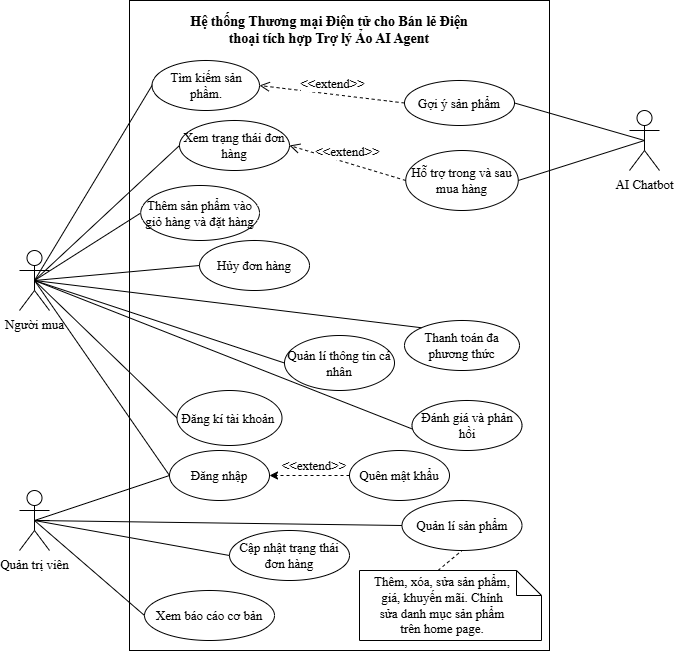

The diagram above was exported from draw.io. Its source (the exported page's mxGraphModel, read from the mxfile embedded in the PNG):
<mxGraphModel dx="1653" dy="789" grid="1" gridSize="10" guides="1" tooltips="1" connect="1" arrows="1" fold="1" page="1" pageScale="1" pageWidth="1400" pageHeight="1200" math="0" shadow="0">
  <root>
    <mxCell id="0" />
    <mxCell id="1" parent="0" />
    <mxCell id="BaS260XdXY-Q0ZcR8JcP-1" parent="1" style="verticalLabelPosition=bottom;verticalAlign=top;html=1;shape=mxgraph.basic.rect;fillColor2=none;strokeWidth=1;size=20;indent=5;fontFamily=Times New Roman;fontSize=13;" value="" vertex="1">
      <mxGeometry height="650" width="420" x="520" y="210" as="geometry" />
    </mxCell>
    <mxCell id="BaS260XdXY-Q0ZcR8JcP-2" parent="1" style="text;html=1;align=center;verticalAlign=middle;whiteSpace=wrap;rounded=0;fontFamily=Times New Roman;fontSize=13;" value="&lt;p data-pm-slice=&quot;1 1 []&quot; style=&quot;&quot;&gt;&lt;font size=&quot;1&quot; style=&quot;&quot;&gt;&lt;b style=&quot;font-size: 14px;&quot;&gt;Hệ thống Thương mại Điện tử cho Bán lẻ Điện thoại tích hợp Trợ lý Ảo AI Agent&lt;/b&gt;&lt;/font&gt;&lt;/p&gt;" vertex="1">
      <mxGeometry height="20" width="300" x="570" y="230" as="geometry" />
    </mxCell>
    <mxCell id="BaS260XdXY-Q0ZcR8JcP-3" edge="1" parent="1" source="BaS260XdXY-Q0ZcR8JcP-4" style="rounded=0;orthogonalLoop=1;jettySize=auto;html=1;exitX=0.5;exitY=0.5;exitDx=0;exitDy=0;exitPerimeter=0;entryX=0;entryY=0.5;entryDx=0;entryDy=0;endArrow=none;endFill=0;fontFamily=Times New Roman;fontSize=13;" target="BaS260XdXY-Q0ZcR8JcP-12">
      <mxGeometry relative="1" as="geometry" />
    </mxCell>
    <mxCell id="BaS260XdXY-Q0ZcR8JcP-4" parent="1" style="shape=umlActor;verticalLabelPosition=bottom;verticalAlign=top;html=1;outlineConnect=0;fontFamily=Times New Roman;fontSize=13;" value="Người mua" vertex="1">
      <mxGeometry height="60" width="30" x="410" y="460" as="geometry" />
    </mxCell>
    <mxCell id="BaS260XdXY-Q0ZcR8JcP-5" parent="1" style="shape=umlActor;verticalLabelPosition=bottom;verticalAlign=top;html=1;outlineConnect=0;fontFamily=Times New Roman;fontSize=13;" value="Quản trị viên" vertex="1">
      <mxGeometry height="60" width="30" x="410" y="700" as="geometry" />
    </mxCell>
    <mxCell id="BaS260XdXY-Q0ZcR8JcP-7" edge="1" parent="1" source="BaS260XdXY-Q0ZcR8JcP-10" style="edgeStyle=none;rounded=0;orthogonalLoop=1;jettySize=auto;html=1;exitX=0.5;exitY=0.5;exitDx=0;exitDy=0;exitPerimeter=0;entryX=1;entryY=0.5;entryDx=0;entryDy=0;endArrow=none;endFill=0;fontFamily=Times New Roman;fontSize=13;" target="BaS260XdXY-Q0ZcR8JcP-28">
      <mxGeometry relative="1" as="geometry" />
    </mxCell>
    <mxCell id="BaS260XdXY-Q0ZcR8JcP-8" edge="1" parent="1" source="BaS260XdXY-Q0ZcR8JcP-10" style="edgeStyle=none;rounded=0;orthogonalLoop=1;jettySize=auto;html=1;exitX=0.5;exitY=0.5;exitDx=0;exitDy=0;exitPerimeter=0;entryX=1;entryY=0.5;entryDx=0;entryDy=0;endArrow=none;endFill=0;fontFamily=Times New Roman;fontSize=13;" target="BaS260XdXY-Q0ZcR8JcP-25">
      <mxGeometry relative="1" as="geometry" />
    </mxCell>
    <mxCell id="BaS260XdXY-Q0ZcR8JcP-10" parent="1" style="shape=umlActor;verticalLabelPosition=bottom;verticalAlign=top;html=1;outlineConnect=0;fontFamily=Times New Roman;fontSize=13;" value="AI Chatbot" vertex="1">
      <mxGeometry height="60" width="30" x="1020" y="320" as="geometry" />
    </mxCell>
    <mxCell id="BaS260XdXY-Q0ZcR8JcP-11" parent="1" style="ellipse;whiteSpace=wrap;html=1;fontFamily=Times New Roman;fontSize=13;" value="Đăng nhập" vertex="1">
      <mxGeometry height="50" width="100" x="560" y="660" as="geometry" />
    </mxCell>
    <mxCell id="BaS260XdXY-Q0ZcR8JcP-12" parent="1" style="ellipse;whiteSpace=wrap;html=1;fontFamily=Times New Roman;fontSize=13;" value="Đăng kí tài khoản&amp;nbsp;" vertex="1">
      <mxGeometry height="55" width="105" x="567.5" y="600" as="geometry" />
    </mxCell>
    <mxCell id="BaS260XdXY-Q0ZcR8JcP-13" edge="1" parent="1" source="BaS260XdXY-Q0ZcR8JcP-4" style="rounded=0;orthogonalLoop=1;jettySize=auto;html=1;exitX=0.5;exitY=0.5;exitDx=0;exitDy=0;exitPerimeter=0;entryX=0;entryY=0.5;entryDx=0;entryDy=0;endArrow=none;endFill=0;fontFamily=Times New Roman;fontSize=13;" target="BaS260XdXY-Q0ZcR8JcP-11">
      <mxGeometry relative="1" as="geometry">
        <mxPoint x="435" y="360" as="sourcePoint" />
        <mxPoint x="575" y="320" as="targetPoint" />
      </mxGeometry>
    </mxCell>
    <mxCell id="BaS260XdXY-Q0ZcR8JcP-14" edge="1" parent="1" source="BaS260XdXY-Q0ZcR8JcP-11" style="edgeStyle=none;rounded=0;orthogonalLoop=1;jettySize=auto;html=1;exitX=0;exitY=0.5;exitDx=0;exitDy=0;endArrow=none;endFill=0;entryX=0.5;entryY=0.5;entryDx=0;entryDy=0;entryPerimeter=0;fontFamily=Times New Roman;fontSize=13;" target="BaS260XdXY-Q0ZcR8JcP-5">
      <mxGeometry relative="1" as="geometry">
        <mxPoint x="812.573593128807" y="691.2132034355964" as="sourcePoint" />
      </mxGeometry>
    </mxCell>
    <mxCell id="BaS260XdXY-Q0ZcR8JcP-15" parent="1" style="ellipse;whiteSpace=wrap;html=1;fontFamily=Times New Roman;fontSize=13;" value="Quản lí thông tin cá nhân" vertex="1">
      <mxGeometry height="55" width="110" x="675" y="545" as="geometry" />
    </mxCell>
    <mxCell id="BaS260XdXY-Q0ZcR8JcP-16" parent="1" style="ellipse;whiteSpace=wrap;html=1;fontFamily=Times New Roman;fontSize=13;" value="Tìm kiếm sản phầm." vertex="1">
      <mxGeometry height="50" width="107.5" x="542.5" y="270" as="geometry" />
    </mxCell>
    <mxCell id="BaS260XdXY-Q0ZcR8JcP-17" parent="1" style="ellipse;whiteSpace=wrap;html=1;fontFamily=Times New Roman;fontSize=13;" value="Thanh toán đa phương thức" vertex="1">
      <mxGeometry height="50" width="115" x="795" y="530" as="geometry" />
    </mxCell>
    <mxCell id="BaS260XdXY-Q0ZcR8JcP-18" edge="1" parent="1" source="BaS260XdXY-Q0ZcR8JcP-19" style="edgeStyle=none;rounded=0;orthogonalLoop=1;jettySize=auto;html=1;exitX=0;exitY=0.5;exitDx=0;exitDy=0;entryX=0.5;entryY=0.5;entryDx=0;entryDy=0;entryPerimeter=0;endArrow=none;endFill=0;fontFamily=Times New Roman;fontSize=13;" target="BaS260XdXY-Q0ZcR8JcP-4">
      <mxGeometry relative="1" as="geometry">
        <mxPoint x="420" y="490" as="targetPoint" />
      </mxGeometry>
    </mxCell>
    <mxCell id="BaS260XdXY-Q0ZcR8JcP-19" parent="1" style="ellipse;whiteSpace=wrap;html=1;fontFamily=Times New Roman;fontSize=13;" value="Thêm sản phẩm vào giỏ hàng và đặt hàng" vertex="1">
      <mxGeometry height="55" width="118.75" x="531.25" y="395" as="geometry" />
    </mxCell>
    <mxCell id="BaS260XdXY-Q0ZcR8JcP-20" parent="1" style="ellipse;whiteSpace=wrap;html=1;fontFamily=Times New Roman;fontSize=13;" value="Xem trạng thái đơn hàng" vertex="1">
      <mxGeometry height="50" width="110" x="570" y="330" as="geometry" />
    </mxCell>
    <mxCell id="BaS260XdXY-Q0ZcR8JcP-21" edge="1" parent="1" source="BaS260XdXY-Q0ZcR8JcP-22" style="edgeStyle=none;rounded=0;orthogonalLoop=1;jettySize=auto;html=1;exitX=0.5;exitY=1;exitDx=0;exitDy=0;endArrow=none;endFill=0;entryX=0.5;entryY=0.5;entryDx=0;entryDy=0;entryPerimeter=0;fontFamily=Times New Roman;fontSize=13;" target="BaS260XdXY-Q0ZcR8JcP-4">
      <mxGeometry relative="1" as="geometry">
        <mxPoint x="420" y="350" as="targetPoint" />
      </mxGeometry>
    </mxCell>
    <mxCell id="BaS260XdXY-Q0ZcR8JcP-22" parent="1" style="ellipse;whiteSpace=wrap;html=1;fontFamily=Times New Roman;fontSize=13;" value="Đánh giá và phản hồi" vertex="1">
      <mxGeometry height="50" width="110" x="802.5" y="610" as="geometry" />
    </mxCell>
    <mxCell id="BaS260XdXY-Q0ZcR8JcP-23" edge="1" parent="1" source="BaS260XdXY-Q0ZcR8JcP-4" style="rounded=0;orthogonalLoop=1;jettySize=auto;html=1;exitX=0.5;exitY=0.5;exitDx=0;exitDy=0;exitPerimeter=0;entryX=0;entryY=0.5;entryDx=0;entryDy=0;endArrow=none;endFill=0;fontFamily=Times New Roman;fontSize=13;" target="BaS260XdXY-Q0ZcR8JcP-15">
      <mxGeometry relative="1" as="geometry">
        <mxPoint x="435" y="360" as="sourcePoint" />
        <mxPoint x="550" y="640" as="targetPoint" />
      </mxGeometry>
    </mxCell>
    <mxCell id="BaS260XdXY-Q0ZcR8JcP-24" edge="1" parent="1" source="BaS260XdXY-Q0ZcR8JcP-4" style="rounded=0;orthogonalLoop=1;jettySize=auto;html=1;exitX=0.5;exitY=0.5;exitDx=0;exitDy=0;exitPerimeter=0;entryX=0;entryY=0;entryDx=0;entryDy=0;endArrow=none;endFill=0;fontFamily=Times New Roman;fontSize=13;" target="BaS260XdXY-Q0ZcR8JcP-17">
      <mxGeometry relative="1" as="geometry">
        <mxPoint x="450" y="350" as="sourcePoint" />
        <mxPoint x="558" y="498" as="targetPoint" />
      </mxGeometry>
    </mxCell>
    <mxCell id="BaS260XdXY-Q0ZcR8JcP-25" parent="1" style="ellipse;whiteSpace=wrap;html=1;fontFamily=Times New Roman;fontSize=13;" value="&lt;font style=&quot;font-size: 13px;&quot;&gt;Gợi ý sản phẩm&lt;/font&gt;" vertex="1">
      <mxGeometry height="45" width="110" x="795" y="290" as="geometry" />
    </mxCell>
    <mxCell id="BaS260XdXY-Q0ZcR8JcP-26" edge="1" parent="1" source="BaS260XdXY-Q0ZcR8JcP-25" style="html=1;verticalAlign=bottom;endArrow=open;dashed=1;endSize=8;curved=0;rounded=0;entryX=1;entryY=0.5;entryDx=0;entryDy=0;exitX=0;exitY=0.5;exitDx=0;exitDy=0;fontFamily=Times New Roman;fontSize=13;" target="BaS260XdXY-Q0ZcR8JcP-16" value="&amp;lt;&amp;lt;extend&amp;gt;&amp;gt;">
      <mxGeometry relative="1" as="geometry">
        <mxPoint x="830" y="380" as="sourcePoint" />
        <mxPoint x="750" y="380" as="targetPoint" />
      </mxGeometry>
    </mxCell>
    <mxCell id="BaS260XdXY-Q0ZcR8JcP-28" parent="1" style="ellipse;whiteSpace=wrap;html=1;fontFamily=Times New Roman;fontSize=13;" value="Hỗ trợ trong và sau mua hàng" vertex="1">
      <mxGeometry height="60" width="112.5" x="796.25" y="360" as="geometry" />
    </mxCell>
    <mxCell id="BaS260XdXY-Q0ZcR8JcP-30" edge="1" parent="1" source="BaS260XdXY-Q0ZcR8JcP-28" style="html=1;verticalAlign=bottom;endArrow=open;dashed=1;endSize=8;curved=0;rounded=0;entryX=1;entryY=0.5;entryDx=0;entryDy=0;exitX=0;exitY=0.5;exitDx=0;exitDy=0;fontFamily=Times New Roman;fontSize=13;" target="BaS260XdXY-Q0ZcR8JcP-20" value="&amp;lt;&amp;lt;extend&amp;gt;&amp;gt;">
      <mxGeometry relative="1" as="geometry">
        <mxPoint x="815" y="313" as="sourcePoint" />
        <mxPoint x="670" y="315" as="targetPoint" />
      </mxGeometry>
    </mxCell>
    <mxCell id="BaS260XdXY-Q0ZcR8JcP-31" edge="1" parent="1" source="BaS260XdXY-Q0ZcR8JcP-16" style="edgeStyle=none;rounded=0;orthogonalLoop=1;jettySize=auto;html=1;exitX=0;exitY=0.5;exitDx=0;exitDy=0;entryX=0.5;entryY=0.5;entryDx=0;entryDy=0;entryPerimeter=0;endArrow=none;endFill=0;fontFamily=Times New Roman;fontSize=13;" target="BaS260XdXY-Q0ZcR8JcP-4">
      <mxGeometry relative="1" as="geometry" />
    </mxCell>
    <mxCell id="BaS260XdXY-Q0ZcR8JcP-32" edge="1" parent="1" source="BaS260XdXY-Q0ZcR8JcP-20" style="edgeStyle=none;rounded=0;orthogonalLoop=1;jettySize=auto;html=1;exitX=0;exitY=0.5;exitDx=0;exitDy=0;entryX=0.5;entryY=0.5;entryDx=0;entryDy=0;entryPerimeter=0;endArrow=none;endFill=0;fontFamily=Times New Roman;fontSize=13;" target="BaS260XdXY-Q0ZcR8JcP-4">
      <mxGeometry relative="1" as="geometry" />
    </mxCell>
    <mxCell id="BaS260XdXY-Q0ZcR8JcP-33" parent="1" style="shape=note2;boundedLbl=1;whiteSpace=wrap;html=1;size=25;verticalAlign=top;align=center;fontFamily=Times New Roman;fontSize=13;" value="" vertex="1">
      <mxGeometry height="70" width="182" x="750" y="780" as="geometry" />
    </mxCell>
    <mxCell id="BaS260XdXY-Q0ZcR8JcP-34" edge="1" parent="1" source="BaS260XdXY-Q0ZcR8JcP-35" style="edgeStyle=none;rounded=0;orthogonalLoop=1;jettySize=auto;html=1;exitX=0;exitY=0.5;exitDx=0;exitDy=0;entryX=0.5;entryY=0.5;entryDx=0;entryDy=0;entryPerimeter=0;endArrow=none;endFill=0;fontFamily=Times New Roman;fontSize=13;" target="BaS260XdXY-Q0ZcR8JcP-5">
      <mxGeometry relative="1" as="geometry">
        <mxPoint x="440" y="740" as="targetPoint" />
      </mxGeometry>
    </mxCell>
    <mxCell id="BaS260XdXY-Q0ZcR8JcP-35" parent="1" style="ellipse;whiteSpace=wrap;html=1;fontFamily=Times New Roman;fontSize=13;" value="Quản lí sản phẩm" vertex="1">
      <mxGeometry height="50" width="120" x="792.5" y="710" as="geometry" />
    </mxCell>
    <mxCell id="BaS260XdXY-Q0ZcR8JcP-36" edge="1" parent="1" source="BaS260XdXY-Q0ZcR8JcP-33" style="edgeStyle=none;rounded=0;orthogonalLoop=1;jettySize=auto;html=1;exitX=0;exitY=0;exitDx=78.5;exitDy=0;entryX=0.5;entryY=1;entryDx=0;entryDy=0;endArrow=none;endFill=0;dashed=1;fontFamily=Times New Roman;fontSize=13;exitPerimeter=0;" target="BaS260XdXY-Q0ZcR8JcP-35">
      <mxGeometry relative="1" as="geometry" />
    </mxCell>
    <mxCell id="BaS260XdXY-Q0ZcR8JcP-37" parent="1" style="text;html=1;align=center;verticalAlign=middle;whiteSpace=wrap;rounded=0;fontFamily=Times New Roman;fontSize=13;" value="Thêm, xóa, sửa sản phẩm, giá, khuyến mãi. Chỉnh sửa danh mục sản phẩm trên home page." vertex="1">
      <mxGeometry height="50" width="142" x="761.75" y="790" as="geometry" />
    </mxCell>
    <mxCell id="BaS260XdXY-Q0ZcR8JcP-38" parent="1" style="ellipse;whiteSpace=wrap;html=1;fontFamily=Times New Roman;fontSize=13;" value="Xem báo cáo cơ bản" vertex="1">
      <mxGeometry height="50" width="130" x="535" y="800" as="geometry" />
    </mxCell>
    <mxCell id="BaS260XdXY-Q0ZcR8JcP-39" edge="1" parent="1" source="BaS260XdXY-Q0ZcR8JcP-38" style="edgeStyle=none;rounded=0;orthogonalLoop=1;jettySize=auto;html=1;exitX=0;exitY=0.5;exitDx=0;exitDy=0;entryX=0.5;entryY=0.5;entryDx=0;entryDy=0;entryPerimeter=0;endArrow=none;endFill=0;fontFamily=Times New Roman;fontSize=13;" target="BaS260XdXY-Q0ZcR8JcP-5">
      <mxGeometry relative="1" as="geometry" />
    </mxCell>
    <mxCell id="BaS260XdXY-Q0ZcR8JcP-40" edge="1" parent="1" source="BaS260XdXY-Q0ZcR8JcP-5" style="edgeStyle=none;rounded=0;orthogonalLoop=1;jettySize=auto;html=1;exitX=0.5;exitY=0.5;exitDx=0;exitDy=0;exitPerimeter=0;fontFamily=Times New Roman;fontSize=13;endArrow=none;endFill=0;" target="BaS260XdXY-Q0ZcR8JcP-5">
      <mxGeometry relative="1" as="geometry" />
    </mxCell>
    <mxCell id="BaS260XdXY-Q0ZcR8JcP-41" parent="1" style="ellipse;whiteSpace=wrap;html=1;" value="&lt;font style=&quot;font-size: 13px;&quot; face=&quot;Times New Roman&quot;&gt;Cập nhật trạng thái đơn hàng&lt;/font&gt;" vertex="1">
      <mxGeometry height="50" width="120" x="620" y="740" as="geometry" />
    </mxCell>
    <mxCell id="BaS260XdXY-Q0ZcR8JcP-42" edge="1" parent="1" source="BaS260XdXY-Q0ZcR8JcP-41" style="rounded=0;orthogonalLoop=1;jettySize=auto;html=1;exitX=0;exitY=0.5;exitDx=0;exitDy=0;entryX=0.5;entryY=0.5;entryDx=0;entryDy=0;entryPerimeter=0;endArrow=none;endFill=0;" target="BaS260XdXY-Q0ZcR8JcP-5">
      <mxGeometry relative="1" as="geometry" />
    </mxCell>
    <mxCell id="BaS260XdXY-Q0ZcR8JcP-43" parent="1" style="ellipse;whiteSpace=wrap;html=1;fontFamily=Times New Roman;fontSize=13;" value="Hủy đơn hàng" vertex="1">
      <mxGeometry height="50" width="110" x="590" y="450" as="geometry" />
    </mxCell>
    <mxCell id="BaS260XdXY-Q0ZcR8JcP-45" edge="1" parent="1" source="BaS260XdXY-Q0ZcR8JcP-43" style="rounded=0;orthogonalLoop=1;jettySize=auto;html=1;exitX=0;exitY=0.5;exitDx=0;exitDy=0;entryX=0.5;entryY=0.5;entryDx=0;entryDy=0;entryPerimeter=0;endArrow=none;endFill=0;" target="BaS260XdXY-Q0ZcR8JcP-4">
      <mxGeometry relative="1" as="geometry" />
    </mxCell>
    <mxCell id="BaS260XdXY-Q0ZcR8JcP-48" edge="1" parent="1" source="BaS260XdXY-Q0ZcR8JcP-47" style="edgeStyle=orthogonalEdgeStyle;rounded=0;orthogonalLoop=1;jettySize=auto;html=1;exitX=0;exitY=0.5;exitDx=0;exitDy=0;entryX=1;entryY=0.5;entryDx=0;entryDy=0;dashed=1;" target="BaS260XdXY-Q0ZcR8JcP-11">
      <mxGeometry relative="1" as="geometry" />
    </mxCell>
    <mxCell id="BaS260XdXY-Q0ZcR8JcP-47" parent="1" style="ellipse;whiteSpace=wrap;html=1;fontFamily=Times New Roman;fontSize=13;" value="Quên mật khẩu" vertex="1">
      <mxGeometry height="50" width="100" x="740" y="660" as="geometry" />
    </mxCell>
    <mxCell id="BaS260XdXY-Q0ZcR8JcP-50" parent="1" style="text;html=1;align=center;verticalAlign=middle;whiteSpace=wrap;rounded=0;" value="&lt;span style=&quot;font-family: &amp;quot;Times New Roman&amp;quot;; font-size: 13px; text-wrap-mode: nowrap; background-color: rgb(255, 255, 255);&quot;&gt;&amp;lt;&amp;lt;extend&amp;gt;&amp;gt;&lt;/span&gt;" vertex="1">
      <mxGeometry height="30" width="60" x="675" y="660" as="geometry" />
    </mxCell>
  </root>
</mxGraphModel>